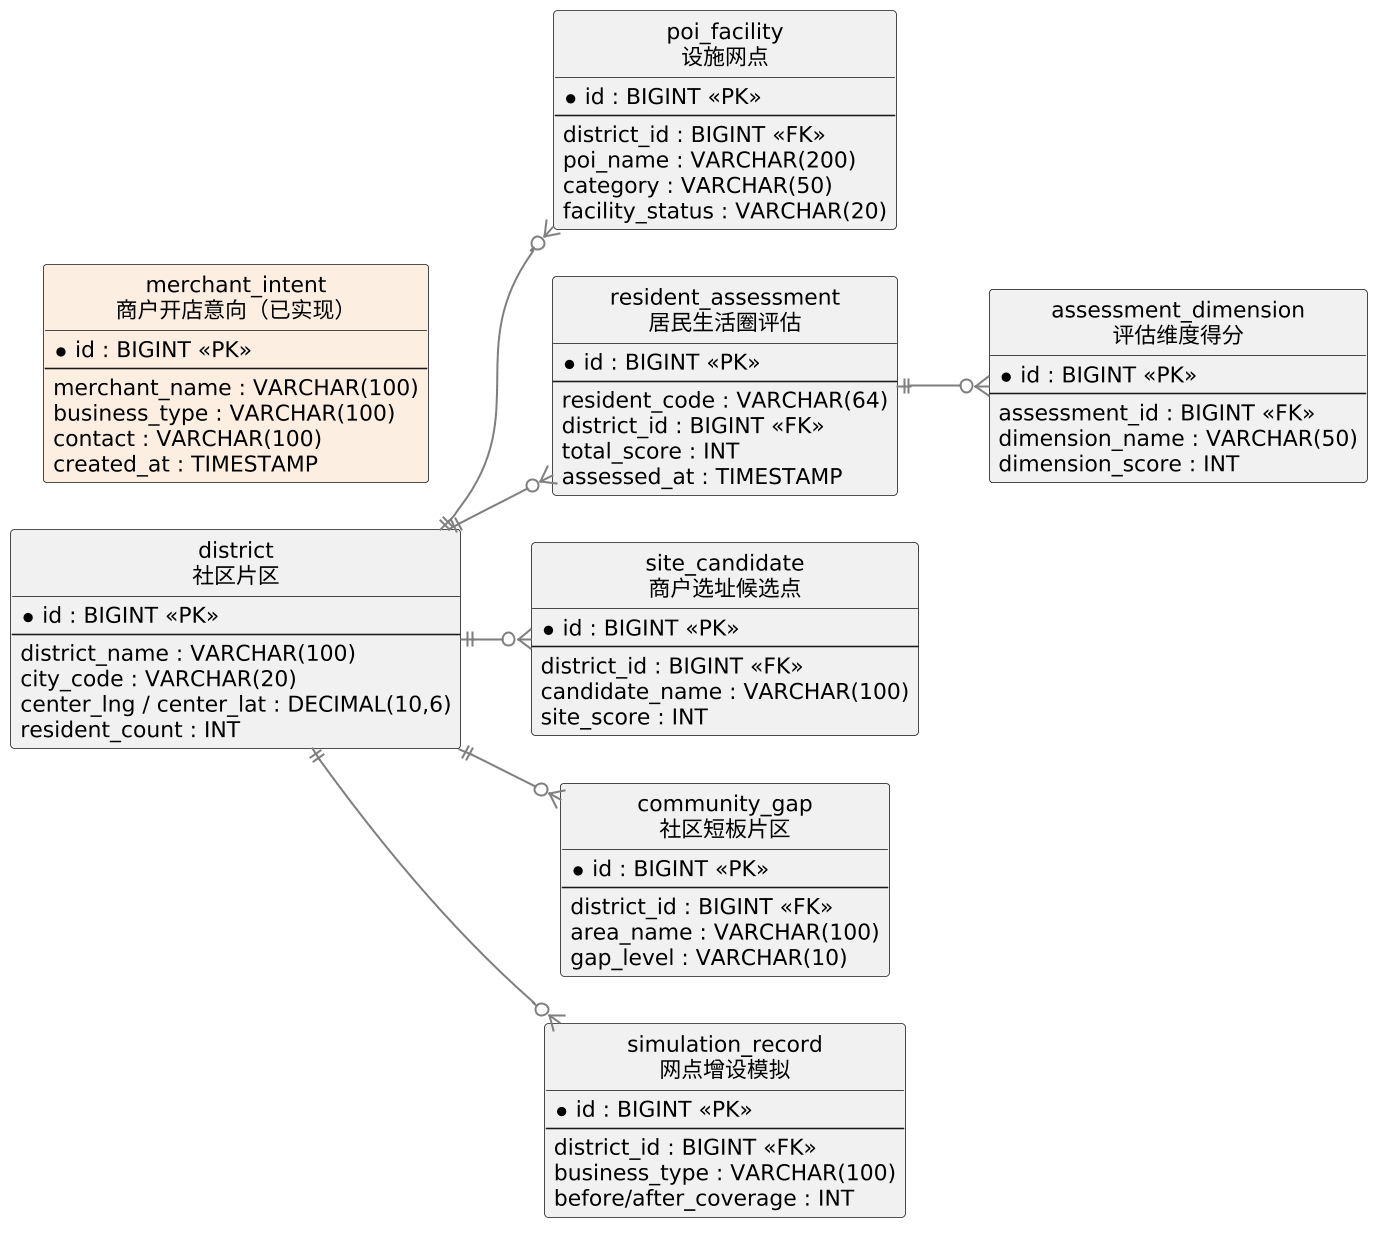

The diagram above was rendered by PlantUML. Its source (embedded in the PNG):
@startuml
left to right direction
skinparam nodesep 30
skinparam ranksep 45
skinparam backgroundColor #FFFFFF
skinparam shadowing false
skinparam defaultFontName "Microsoft YaHei"
skinparam dpi 150
skinparam ArrowColor #7F7F7F
skinparam ArrowThickness 1.3
skinparam entity {
  BackgroundColor #FFFFFF
  BorderColor #2F5597
  FontColor #1F3864
  FontSize 17
}
skinparam classAttributeFontSize 14
hide circle
hide empty methods
hide empty fields

entity "district\n社区片区" as district {
  *id : BIGINT <<PK>>
  --
  district_name : VARCHAR(100)
  city_code : VARCHAR(20)
  center_lng / center_lat : DECIMAL(10,6)
  resident_count : INT
}

entity "poi_facility\n设施网点" as poi_facility {
  *id : BIGINT <<PK>>
  --
  district_id : BIGINT <<FK>>
  poi_name : VARCHAR(200)
  category : VARCHAR(50)
  facility_status : VARCHAR(20)
}

entity "resident_assessment\n居民生活圈评估" as resident_assessment {
  *id : BIGINT <<PK>>
  --
  resident_code : VARCHAR(64)
  district_id : BIGINT <<FK>>
  total_score : INT
  assessed_at : TIMESTAMP
}

entity "assessment_dimension\n评估维度得分" as assessment_dimension {
  *id : BIGINT <<PK>>
  --
  assessment_id : BIGINT <<FK>>
  dimension_name : VARCHAR(50)
  dimension_score : INT
}

entity "site_candidate\n商户选址候选点" as site_candidate {
  *id : BIGINT <<PK>>
  --
  district_id : BIGINT <<FK>>
  candidate_name : VARCHAR(100)
  site_score : INT
}

entity "community_gap\n社区短板片区" as community_gap {
  *id : BIGINT <<PK>>
  --
  district_id : BIGINT <<FK>>
  area_name : VARCHAR(100)
  gap_level : VARCHAR(10)
}

entity "simulation_record\n网点增设模拟" as simulation_record {
  *id : BIGINT <<PK>>
  --
  district_id : BIGINT <<FK>>
  business_type : VARCHAR(100)
  before/after_coverage : INT
}

entity "merchant_intent\n商户开店意向（已实现）" as merchant_intent #FDEEE2 {
  *id : BIGINT <<PK>>
  --
  merchant_name : VARCHAR(100)
  business_type : VARCHAR(100)
  contact : VARCHAR(100)
  created_at : TIMESTAMP
}

district ||--o{ poi_facility
district ||--o{ resident_assessment
district ||--o{ site_candidate
district ||--o{ community_gap
district ||--o{ simulation_record
resident_assessment ||--o{ assessment_dimension
@enduml